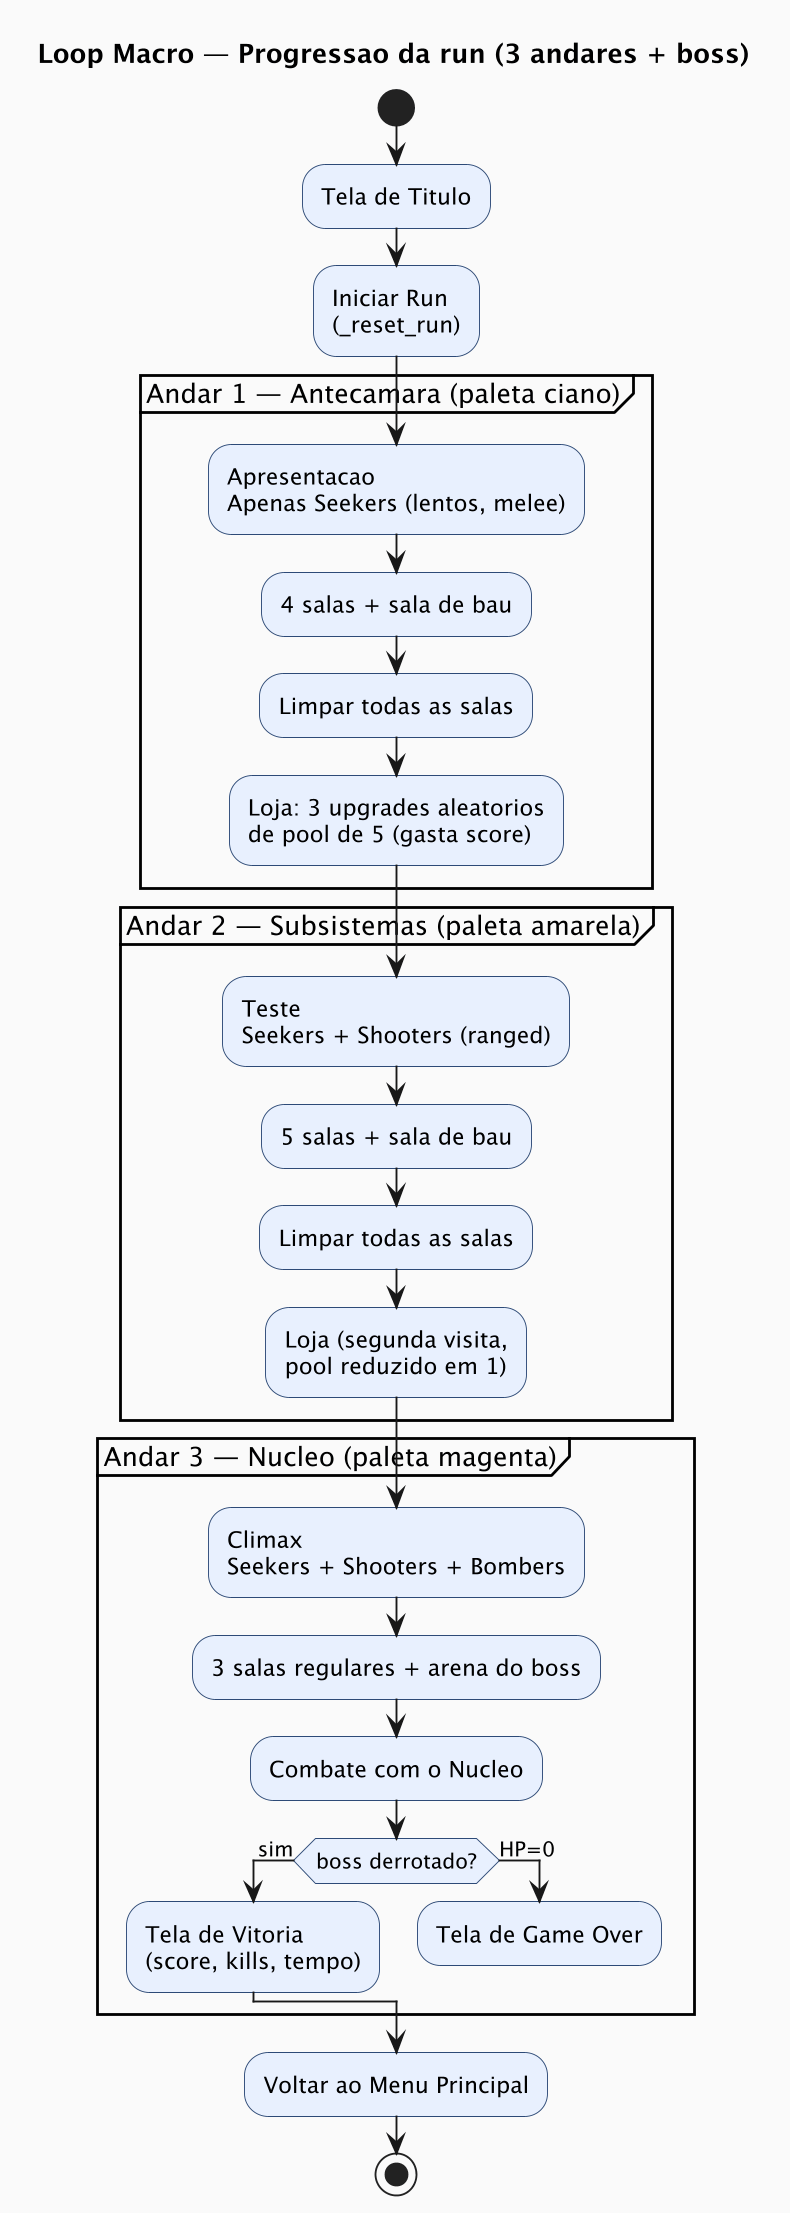

The diagram above was rendered by PlantUML. Its source (embedded in the PNG):
@startuml macro-loop
skinparamlocked dpi 180
skinparam shadowing false
skinparam backgroundColor #FAFAFA
skinparam activity {
  BackgroundColor #E8F0FE
  BorderColor #2D4A77
  FontName "JetBrains Mono"
}

title Loop Macro — Progressao da run (3 andares + boss)

start
:Tela de Titulo;
:Iniciar Run\n(_reset_run);

partition "Andar 1 — Antecamara (paleta ciano)" {
  :Apresentacao\nApenas Seekers (lentos, melee);
  :4 salas + sala de bau;
  :Limpar todas as salas;
  :Loja: 3 upgrades aleatorios\nde pool de 5 (gasta score);
}

partition "Andar 2 — Subsistemas (paleta amarela)" {
  :Teste\nSeekers + Shooters (ranged);
  :5 salas + sala de bau;
  :Limpar todas as salas;
  :Loja (segunda visita,\npool reduzido em 1);
}

partition "Andar 3 — Nucleo (paleta magenta)" {
  :Climax\nSeekers + Shooters + Bombers;
  :3 salas regulares + arena do boss;
  :Combate com o Nucleo;
  if (boss derrotado?) then (sim)
    :Tela de Vitoria\n(score, kills, tempo);
  else (HP=0)
    :Tela de Game Over;
    detach
  endif
}

:Voltar ao Menu Principal;
stop
@enduml